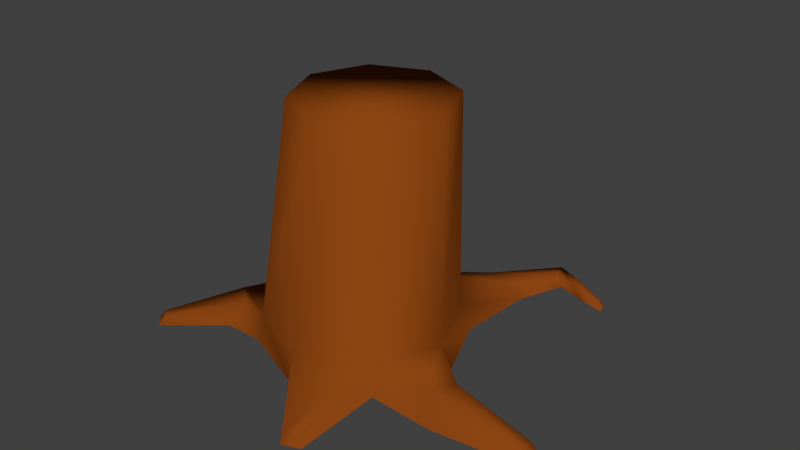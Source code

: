 # Source: TroncoTagliato.blend  (saved by Blender 2.79.0; exported with 4.5.12 LTS)
import bpy
from mathutils import Matrix  # noqa: F401  (used for matrix-valued properties, if any)

bpy.ops.wm.read_factory_settings(use_empty=True)
scene = bpy.context.scene
scene.name = 'Scene'

# ---- collections
col_collection_1 = bpy.data.collections.new('Collection 1'); scene.collection.children.link(col_collection_1)

# ---- materials (node trees are filled in below, after node groups)
mat_chioma_albero = bpy.data.materials.new('Chioma Albero')
mat_chioma_albero.alpha_threshold = 0.0
mat_chioma_albero.use_transparent_shadow = False
mat_chioma_albero.diffuse_color = (0.0, 0.1274, 0.0, 1.0)
mat_chioma_albero.roughness = 0.5
mat_chioma_albero.specular_intensity = 0.0
mat_tronco_albero = bpy.data.materials.new('Tronco Albero')
mat_tronco_albero.alpha_threshold = 0.0
mat_tronco_albero.use_transparent_shadow = False
mat_tronco_albero.diffuse_color = (0.2582, 0.05951, 0.006512, 1.0)
mat_tronco_albero.roughness = 0.5
mat_tronco_albero.specular_intensity = 0.0
mat_tronco_albero.line_color = (0.0, 0.0, 0.0, 1.0)

# ---- material node trees

# ---- world
world_world = bpy.data.worlds.new('World'); scene.world = world_world
world_world.color = (0.05088, 0.05088, 0.05088)
world_world.use_sun_shadow = False
world_world.sun_shadow_jitter_overblur = 0.0
world_world.cycles.sampling_method = 'MANUAL'

# ---- meshes
me_icosphere = bpy.data.meshes.new('Icosphere')
me_icosphere.from_pydata([(0.0, 1.0, -0.004801), (2.015e-08, 0.8877, 0.2077), (0.7071, 0.7071, -0.004801), (0.6483, 0.6192, 0.2077), (1.0, -4.371e-08, -0.004801), (0.9168, -0.0291, 0.2077), (0.7071, -0.7071, -0.004801), (0.6483, -0.6774, 0.2077), (-8.742e-08, -1.0, -0.004801), (-6e-08, -0.9459, 0.2077), (-0.7071, -0.7071, -0.004801), (-0.6483, -0.6774, 0.2077), (-1.0, 1.192e-08, -0.004801), (-0.9168, -0.0291, 0.2077), (-0.7071, 0.7071, -0.004801), (-0.6483, 0.6192, 0.2077), (1.4, -0.4179, 0.2089), (1.548, -0.4161, 0.02271), (1.399, -0.8081, 0.03667), (1.271, -0.6799, 0.2065), (2.212, -0.4885, 0.09109), (2.282, -0.4876, 0.003855), (2.206, -0.6701, 0.0101), (2.161, -0.611, 0.09528), (0.5479, 1.445, 0.07971), (0.867, 1.313, 0.07971), (0.7621, 1.208, 0.2187), (0.5479, 1.296, 0.2187), (0.9647, 2.051, 0.0421), (0.9979, 1.845, 0.0421), (0.911, 1.866, 0.1258), (0.8887, 2.004, 0.1258), (1.228, 1.948, 0.0421), (1.267, 1.744, 0.0421), (1.18, 1.762, 0.1258), (1.154, 1.899, 0.1258), (1.535, 1.76, 0.06066), (1.557, 1.647, 0.06066), (1.509, 1.657, 0.1072), (1.494, 1.733, 0.1072), (-0.5758, 1.832, 0.000658), (-0.5758, 1.687, 0.1368), (-0.7855, 1.6, 0.1368), (-0.8883, 1.703, 0.000658), (-1.115, 2.169, -0.02736), (-1.115, 2.087, 0.04902), (-1.233, 2.039, 0.04902), (-1.291, 2.096, -0.02736), (-1.066, -0.5199, 0.1377), (-1.127, -0.6804, -0.0233), (-1.418, -0.4053, -0.0233), (-1.261, -0.3353, 0.1377), (-1.654, -1.023, 0.0212), (-1.678, -1.086, -0.04272), (-1.793, -0.9773, -0.04272), (-1.731, -0.9494, 0.0212), (0.7281, -1.598, 0.1115), (0.7834, -1.653, 0.03822), (0.6152, -1.723, 0.03822), (0.6152, -1.645, 0.1115), (-0.5497, 0.7303, 1.721), (-0.007576, 0.9549, 1.721), (0.5346, 0.7303, 1.721), (0.7592, 0.1882, 1.721), (0.5346, -0.354, 1.721), (-0.5497, -0.354, 1.721), (-0.7743, 0.1882, 1.721), (-0.007576, -0.5786, 1.721)], [], [(1, 3, 26, 27), (2, 3, 5, 4), (5, 7, 19, 16), (9, 8, 58, 59), (8, 9, 11, 10), (11, 13, 51, 48), (12, 13, 15, 14), (15, 1, 41, 42), (19, 18, 22, 23), (4, 5, 16, 17), (7, 6, 18, 19), (21, 20, 23, 22), (16, 19, 23, 20), (17, 16, 20, 21), (0, 1, 27, 24), (3, 2, 25, 26), (30, 29, 33, 34), (26, 25, 29, 30), (27, 26, 30, 31), (24, 27, 31, 28), (32, 35, 39, 36), (31, 30, 34, 35), (28, 31, 35, 32), (36, 39, 38, 37), (34, 33, 37, 38), (35, 34, 38, 39), (43, 42, 46, 47), (14, 15, 42, 43), (1, 0, 40, 41), (47, 46, 45, 44), (41, 40, 44, 45), (42, 41, 45, 46), (51, 50, 54, 55), (10, 11, 48, 49), (13, 12, 50, 51), (53, 52, 55, 54), (48, 51, 55, 52), (49, 48, 52, 53), (57, 56, 59, 58), (7, 9, 59, 56), (6, 7, 56, 57), (11, 9, 67, 65), (5, 3, 62, 63), (15, 13, 66, 60), (9, 7, 64, 67), (13, 11, 65, 66), (7, 5, 63, 64), (3, 1, 61, 62), (1, 15, 60, 61), (67, 64, 63, 62, 61, 60, 66, 65)])
me_icosphere.polygons.foreach_set('use_smooth', [True] * 50)
me_icosphere.polygons.foreach_set('material_index', [1, 1, 1, 1, 1, 1, 1, 1, 1, 1, 1, 1, 1, 1, 1, 1, 1, 1, 1, 1, 1, 1, 1, 1, 1, 1, 1, 1, 1, 1, 1, 1, 1, 1, 1, 1, 1, 1, 1, 1, 1, 1, 1, 1, 1, 1, 1, 1, 1, 1])
me_icosphere.materials.append(mat_chioma_albero)
me_icosphere.materials.append(mat_tronco_albero)
me_icosphere.use_remesh_preserve_volume = False
me_icosphere.use_remesh_preserve_attributes = False
me_icosphere.use_mirror_vertex_groups = False
me_icosphere.update()

# ---- objects
ob_leaves = bpy.data.objects.new('Leaves', me_icosphere)

# ---- transforms, parenting, visibility, modifiers, constraints
ob_leaves.location = (0.0, 0.0, 4.768e-07)
ob_leaves.scale = (1.0, 1.0, 1.36)
ob_leaves.lineart.crease_threshold = 0.0

# ---- collection membership
col_collection_1.objects.link(ob_leaves)

# ---- scene / render settings (as saved in the file)
scene.frame_start = 1; scene.frame_end = 250; scene.frame_set(1)
scene.render.engine = 'BLENDER_EEVEE_NEXT'
scene.render.resolution_percentage = 50
scene.render.dither_intensity = 0.0
scene.cycles.use_denoising = False
scene.cycles.samples = 128
scene.cycles.sampling_pattern = 'TABULATED_SOBOL'
scene.cycles.light_sampling_threshold = 0.0
scene.cycles.use_adaptive_sampling = False
scene.cycles.use_light_tree = False
scene.cycles.blur_glossy = 0.0
scene.cycles.sample_clamp_indirect = 0.0
scene.view_settings.view_transform = 'Standard'
bpy.context.view_layer.update()

# ---- added for rendering (the .blend has no active camera and no usable light): camera, sun
cam_auto = bpy.data.cameras.new('AutoCamera')
cam_auto.lens = 50.0
cam_auto.sensor_width = 36.0
cam_auto.clip_end = 1000.0
ob_auto_camera = bpy.data.objects.new('AutoCamera', cam_auto)
scene.collection.objects.link(ob_auto_camera)
ob_auto_camera.location = (5.91058, -6.57695, 5.67465)
ob_auto_camera.rotation_euler = (1.09748, -7.21219e-08, 0.694738)
scene.camera = ob_auto_camera
light_auto_sun = bpy.data.lights.new('AutoSun', 'SUN')
light_auto_sun.energy = 3.0
light_auto_sun.angle = 0.0523599
ob_auto_sun = bpy.data.objects.new('AutoSun', light_auto_sun)
scene.collection.objects.link(ob_auto_sun)
ob_auto_sun.rotation_euler = (0.872665, 0.174533, 0.523599)
bpy.context.view_layer.update()
